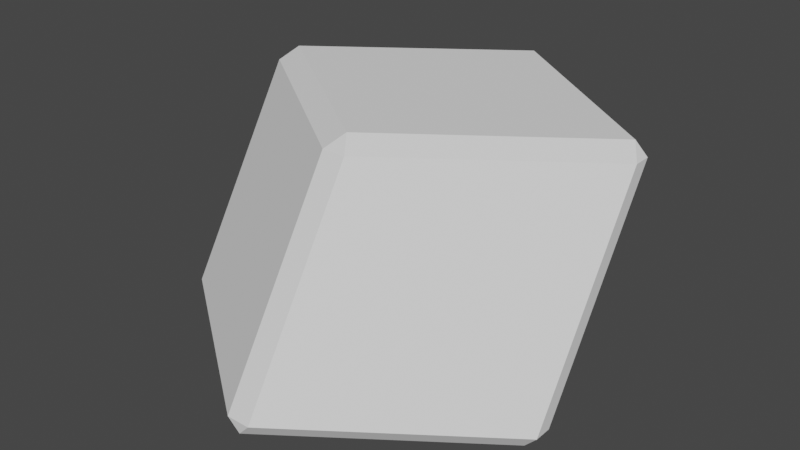 # Source: RubikDodecahedronVertexPiece.blend  (saved by Blender 3.6.11; exported with 4.5.12 LTS)
import bpy
from mathutils import Matrix  # noqa: F401  (used for matrix-valued properties, if any)

bpy.ops.wm.read_factory_settings(use_empty=True)
scene = bpy.context.scene
scene.name = 'Scene'

# ---- collections
col_vertexpiece = bpy.data.collections.new('VertexPiece'); scene.collection.children.link(col_vertexpiece)

# ---- world
world_world = bpy.data.worlds.new('World'); scene.world = world_world
world_world.use_nodes = True; world_world.node_tree.nodes.clear()
_N = world_world.node_tree.nodes; _L = world_world.node_tree.links
n0 = _N.new('ShaderNodeOutputWorld'); n0.name = 'World Output'; n0.location = (300, 300)
n1 = _N.new('ShaderNodeBackground'); n1.name = 'Background'; n1.location = (10, 300)
n1.inputs[0].default_value = (0.05088, 0.05088, 0.05088, 1.0)
_L.new(n1.outputs[0], n0.inputs[0])
n0.is_active_output = True
world_world.color = (0.05088, 0.05088, 0.05088)
world_world.use_sun_shadow = False
world_world.sun_shadow_jitter_overblur = 0.0

# ---- meshes
me_edgeface = bpy.data.meshes.new('EdgeFace')
me_edgeface.from_pydata([(-3.082e-05, 0.2309, -0.3787), (-0.04047, 0.2866, -0.3361), (0.04041, 0.2866, -0.3361), (-0.04058, -0.7023, -0.3365), (-0.0001176, -0.6992, -0.379), (0.04034, -0.7023, -0.3365), (-0.04057, -0.2864, 0.3365), (0.04033, -0.2864, 0.3365), (-0.0001225, -0.2307, 0.3791), (-0.6804, 0.1785, 0.3365), (-0.6399, 0.2342, 0.3791), (-0.6804, 0.2373, 0.3365), (0.6401, 0.2345, 0.3791), (0.6805, 0.1788, 0.3365), (0.6805, 0.2376, 0.3365), (0.6805, -0.1787, -0.3369), (0.6804, -0.2375, -0.3369), (0.64, -0.2344, -0.3794), (-0.6399, -0.2345, -0.3792), (-0.6803, -0.2376, -0.3367), (-0.6803, -0.1788, -0.3366), (-0.04044, 0.7023, 0.3365), (2.812e-05, 0.6992, 0.3791), (0.04047, 0.7023, 0.3365)], [], [(0, 1, 2), (3, 4, 5), (6, 7, 8), (9, 10, 11), (12, 13, 14), (15, 16, 17), (18, 19, 20), (21, 22, 23), (8, 10, 9, 6), (7, 13, 12, 8), (6, 3, 5, 7), (15, 14, 13, 16), (4, 17, 16, 5), (10, 22, 21, 11), (3, 19, 18, 4), (22, 12, 14, 23), (19, 9, 11, 20), (2, 15, 17, 0), (23, 2, 1, 21), (0, 18, 20, 1)])
me_edgeface.update()
me_facea = bpy.data.meshes.new('FaceA')
me_facea.from_pydata([(-0.0001225, -0.2307, 0.3791), (-0.6399, 0.2342, 0.3791), (0.6401, 0.2345, 0.3791), (2.812e-05, 0.6992, 0.3791)], [], [(3, 1, 0, 2)])
me_facea.update()
me_faceb = bpy.data.meshes.new('FaceB')
me_faceb.from_pydata([(0.04034, -0.7023, -0.3365), (0.04033, -0.2864, 0.3365), (0.6805, 0.1788, 0.3365), (0.6804, -0.2375, -0.3369)], [], [(1, 0, 3, 2)])
me_faceb.update()
me_facec = bpy.data.meshes.new('FaceC')
me_facec.from_pydata([(0.04041, 0.2866, -0.3361), (0.6805, 0.2376, 0.3365), (0.6805, -0.1787, -0.3369), (0.04047, 0.7023, 0.3365)], [], [(0, 3, 1, 2)])
me_facec.update()
me_faced = bpy.data.meshes.new('FaceD')
me_faced.from_pydata([(-0.04047, 0.2866, -0.3361), (-0.6804, 0.2373, 0.3365), (-0.6803, -0.1788, -0.3366), (-0.04044, 0.7023, 0.3365)], [], [(1, 3, 0, 2)])
me_faced.update()
me_facee = bpy.data.meshes.new('FaceE')
me_facee.from_pydata([(-0.04058, -0.7023, -0.3365), (-0.04057, -0.2864, 0.3365), (-0.6804, 0.1785, 0.3365), (-0.6803, -0.2376, -0.3367)], [], [(3, 0, 1, 2)])
me_facee.update()
me_facef = bpy.data.meshes.new('FaceF')
me_facef.from_pydata([(-3.082e-05, 0.2309, -0.3787), (-0.0001176, -0.6992, -0.379), (0.64, -0.2344, -0.3794), (-0.6399, -0.2345, -0.3792)], [], [(3, 0, 2, 1)])
me_facef.update()

# ---- objects
ob_edgeface = bpy.data.objects.new('EdgeFace', me_edgeface)
ob_facea = bpy.data.objects.new('FaceA', me_facea)
ob_faceb = bpy.data.objects.new('FaceB', me_faceb)
ob_facec = bpy.data.objects.new('FaceC', me_facec)
ob_faced = bpy.data.objects.new('FaceD', me_faced)
ob_facee = bpy.data.objects.new('FaceE', me_facee)
ob_facef = bpy.data.objects.new('FaceF', me_facef)

# ---- transforms, parenting, visibility, modifiers, constraints
ob_edgeface.location = (0.0, 0.0, 0.0)
ob_facea.location = (0.0, 0.0, 0.0)
ob_faceb.location = (0.0, 0.0, 0.0)
ob_facec.location = (0.0, 0.0, 0.0)
ob_faced.location = (0.0, 0.0, 0.0)
ob_facee.location = (0.0, 0.0, 0.0)
ob_facef.location = (0.0, 0.0, 0.0)

# ---- collection membership
col_vertexpiece.objects.link(ob_edgeface)
col_vertexpiece.objects.link(ob_facea)
col_vertexpiece.objects.link(ob_faceb)
col_vertexpiece.objects.link(ob_facec)
col_vertexpiece.objects.link(ob_faced)
col_vertexpiece.objects.link(ob_facee)
col_vertexpiece.objects.link(ob_facef)

# ---- scene / render settings (as saved in the file)
scene.frame_start = 1; scene.frame_end = 250; scene.frame_set(1)
scene.render.engine = 'BLENDER_EEVEE_NEXT'
scene.cycles.sampling_pattern = 'TABULATED_SOBOL'
scene.view_settings.view_transform = 'Filmic'
bpy.context.view_layer.update()

# ---- added for rendering (the .blend has no active camera and no usable light): camera, sun
cam_auto = bpy.data.cameras.new('AutoCamera')
cam_auto.lens = 50.0
cam_auto.sensor_width = 36.0
cam_auto.clip_end = 1000.0
ob_auto_camera = bpy.data.objects.new('AutoCamera', cam_auto)
scene.collection.objects.link(ob_auto_camera)
ob_auto_camera.location = (1.9409, -2.329, 1.55249)
ob_auto_camera.rotation_euler = (1.09748, -7.21219e-08, 0.694738)
scene.camera = ob_auto_camera
light_auto_sun = bpy.data.lights.new('AutoSun', 'SUN')
light_auto_sun.energy = 3.0
light_auto_sun.angle = 0.0523599
ob_auto_sun = bpy.data.objects.new('AutoSun', light_auto_sun)
scene.collection.objects.link(ob_auto_sun)
ob_auto_sun.rotation_euler = (0.872665, 0.174533, 0.523599)
bpy.context.view_layer.update()
